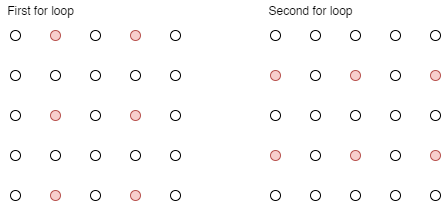

The diagram above was exported from draw.io. Its source (the exported page's mxGraphModel, read from the mxfile embedded in the PNG):
<mxGraphModel dx="813" dy="407" grid="1" gridSize="10" guides="1" tooltips="1" connect="1" arrows="1" fold="1" page="1" pageScale="1" pageWidth="850" pageHeight="1100" math="0" shadow="0">
  <root>
    <mxCell id="0" />
    <mxCell id="1" parent="0" />
    <mxCell id="Zkpofn3IN7mQejGXI_Dh-2" value="" style="ellipse;whiteSpace=wrap;html=1;aspect=fixed;" vertex="1" parent="1">
      <mxGeometry x="120" y="520" width="10" height="10" as="geometry" />
    </mxCell>
    <mxCell id="Zkpofn3IN7mQejGXI_Dh-3" value="" style="ellipse;whiteSpace=wrap;html=1;aspect=fixed;fillColor=#f8cecc;strokeColor=#b85450;" vertex="1" parent="1">
      <mxGeometry x="160" y="520" width="10" height="10" as="geometry" />
    </mxCell>
    <mxCell id="Zkpofn3IN7mQejGXI_Dh-4" value="" style="ellipse;whiteSpace=wrap;html=1;aspect=fixed;" vertex="1" parent="1">
      <mxGeometry x="200" y="520" width="10" height="10" as="geometry" />
    </mxCell>
    <mxCell id="Zkpofn3IN7mQejGXI_Dh-5" value="" style="ellipse;whiteSpace=wrap;html=1;aspect=fixed;fillColor=#f8cecc;strokeColor=#b85450;" vertex="1" parent="1">
      <mxGeometry x="240" y="520" width="10" height="10" as="geometry" />
    </mxCell>
    <mxCell id="Zkpofn3IN7mQejGXI_Dh-6" value="" style="ellipse;whiteSpace=wrap;html=1;aspect=fixed;" vertex="1" parent="1">
      <mxGeometry x="280" y="520" width="10" height="10" as="geometry" />
    </mxCell>
    <mxCell id="Zkpofn3IN7mQejGXI_Dh-7" value="" style="ellipse;whiteSpace=wrap;html=1;aspect=fixed;" vertex="1" parent="1">
      <mxGeometry x="120" y="480" width="10" height="10" as="geometry" />
    </mxCell>
    <mxCell id="Zkpofn3IN7mQejGXI_Dh-8" value="" style="ellipse;whiteSpace=wrap;html=1;aspect=fixed;" vertex="1" parent="1">
      <mxGeometry x="160" y="480" width="10" height="10" as="geometry" />
    </mxCell>
    <mxCell id="Zkpofn3IN7mQejGXI_Dh-9" value="" style="ellipse;whiteSpace=wrap;html=1;aspect=fixed;" vertex="1" parent="1">
      <mxGeometry x="200" y="480" width="10" height="10" as="geometry" />
    </mxCell>
    <mxCell id="Zkpofn3IN7mQejGXI_Dh-10" value="" style="ellipse;whiteSpace=wrap;html=1;aspect=fixed;" vertex="1" parent="1">
      <mxGeometry x="240" y="480" width="10" height="10" as="geometry" />
    </mxCell>
    <mxCell id="Zkpofn3IN7mQejGXI_Dh-11" value="" style="ellipse;whiteSpace=wrap;html=1;aspect=fixed;" vertex="1" parent="1">
      <mxGeometry x="280" y="480" width="10" height="10" as="geometry" />
    </mxCell>
    <mxCell id="Zkpofn3IN7mQejGXI_Dh-12" value="" style="ellipse;whiteSpace=wrap;html=1;aspect=fixed;" vertex="1" parent="1">
      <mxGeometry x="120" y="440" width="10" height="10" as="geometry" />
    </mxCell>
    <mxCell id="Zkpofn3IN7mQejGXI_Dh-13" value="" style="ellipse;whiteSpace=wrap;html=1;aspect=fixed;fillColor=#f8cecc;strokeColor=#b85450;" vertex="1" parent="1">
      <mxGeometry x="160" y="440" width="10" height="10" as="geometry" />
    </mxCell>
    <mxCell id="Zkpofn3IN7mQejGXI_Dh-14" value="" style="ellipse;whiteSpace=wrap;html=1;aspect=fixed;" vertex="1" parent="1">
      <mxGeometry x="200" y="440" width="10" height="10" as="geometry" />
    </mxCell>
    <mxCell id="Zkpofn3IN7mQejGXI_Dh-15" value="" style="ellipse;whiteSpace=wrap;html=1;aspect=fixed;fillColor=#f8cecc;strokeColor=#b85450;" vertex="1" parent="1">
      <mxGeometry x="240" y="440" width="10" height="10" as="geometry" />
    </mxCell>
    <mxCell id="Zkpofn3IN7mQejGXI_Dh-16" value="" style="ellipse;whiteSpace=wrap;html=1;aspect=fixed;" vertex="1" parent="1">
      <mxGeometry x="280" y="440" width="10" height="10" as="geometry" />
    </mxCell>
    <mxCell id="Zkpofn3IN7mQejGXI_Dh-17" value="" style="ellipse;whiteSpace=wrap;html=1;aspect=fixed;" vertex="1" parent="1">
      <mxGeometry x="120" y="400" width="10" height="10" as="geometry" />
    </mxCell>
    <mxCell id="Zkpofn3IN7mQejGXI_Dh-18" value="" style="ellipse;whiteSpace=wrap;html=1;aspect=fixed;" vertex="1" parent="1">
      <mxGeometry x="160" y="400" width="10" height="10" as="geometry" />
    </mxCell>
    <mxCell id="Zkpofn3IN7mQejGXI_Dh-19" value="" style="ellipse;whiteSpace=wrap;html=1;aspect=fixed;" vertex="1" parent="1">
      <mxGeometry x="200" y="400" width="10" height="10" as="geometry" />
    </mxCell>
    <mxCell id="Zkpofn3IN7mQejGXI_Dh-20" value="" style="ellipse;whiteSpace=wrap;html=1;aspect=fixed;" vertex="1" parent="1">
      <mxGeometry x="240" y="400" width="10" height="10" as="geometry" />
    </mxCell>
    <mxCell id="Zkpofn3IN7mQejGXI_Dh-21" value="" style="ellipse;whiteSpace=wrap;html=1;aspect=fixed;" vertex="1" parent="1">
      <mxGeometry x="280" y="400" width="10" height="10" as="geometry" />
    </mxCell>
    <mxCell id="Zkpofn3IN7mQejGXI_Dh-22" value="" style="ellipse;whiteSpace=wrap;html=1;aspect=fixed;" vertex="1" parent="1">
      <mxGeometry x="120" y="360" width="10" height="10" as="geometry" />
    </mxCell>
    <mxCell id="Zkpofn3IN7mQejGXI_Dh-23" value="" style="ellipse;whiteSpace=wrap;html=1;aspect=fixed;fillColor=#f8cecc;strokeColor=#b85450;" vertex="1" parent="1">
      <mxGeometry x="160" y="360" width="10" height="10" as="geometry" />
    </mxCell>
    <mxCell id="Zkpofn3IN7mQejGXI_Dh-24" value="" style="ellipse;whiteSpace=wrap;html=1;aspect=fixed;" vertex="1" parent="1">
      <mxGeometry x="200" y="360" width="10" height="10" as="geometry" />
    </mxCell>
    <mxCell id="Zkpofn3IN7mQejGXI_Dh-25" value="" style="ellipse;whiteSpace=wrap;html=1;aspect=fixed;fillColor=#f8cecc;strokeColor=#b85450;" vertex="1" parent="1">
      <mxGeometry x="240" y="360" width="10" height="10" as="geometry" />
    </mxCell>
    <mxCell id="Zkpofn3IN7mQejGXI_Dh-26" value="" style="ellipse;whiteSpace=wrap;html=1;aspect=fixed;" vertex="1" parent="1">
      <mxGeometry x="280" y="360" width="10" height="10" as="geometry" />
    </mxCell>
    <mxCell id="Zkpofn3IN7mQejGXI_Dh-170" value="" style="ellipse;whiteSpace=wrap;html=1;aspect=fixed;" vertex="1" parent="1">
      <mxGeometry x="380" y="520" width="10" height="10" as="geometry" />
    </mxCell>
    <mxCell id="Zkpofn3IN7mQejGXI_Dh-171" value="" style="ellipse;whiteSpace=wrap;html=1;aspect=fixed;" vertex="1" parent="1">
      <mxGeometry x="420" y="520" width="10" height="10" as="geometry" />
    </mxCell>
    <mxCell id="Zkpofn3IN7mQejGXI_Dh-172" value="" style="ellipse;whiteSpace=wrap;html=1;aspect=fixed;" vertex="1" parent="1">
      <mxGeometry x="460" y="520" width="10" height="10" as="geometry" />
    </mxCell>
    <mxCell id="Zkpofn3IN7mQejGXI_Dh-173" value="" style="ellipse;whiteSpace=wrap;html=1;aspect=fixed;" vertex="1" parent="1">
      <mxGeometry x="500" y="520" width="10" height="10" as="geometry" />
    </mxCell>
    <mxCell id="Zkpofn3IN7mQejGXI_Dh-174" value="" style="ellipse;whiteSpace=wrap;html=1;aspect=fixed;" vertex="1" parent="1">
      <mxGeometry x="540" y="520" width="10" height="10" as="geometry" />
    </mxCell>
    <mxCell id="Zkpofn3IN7mQejGXI_Dh-175" value="" style="ellipse;whiteSpace=wrap;html=1;aspect=fixed;fillColor=#f8cecc;strokeColor=#b85450;" vertex="1" parent="1">
      <mxGeometry x="380" y="480" width="10" height="10" as="geometry" />
    </mxCell>
    <mxCell id="Zkpofn3IN7mQejGXI_Dh-176" value="" style="ellipse;whiteSpace=wrap;html=1;aspect=fixed;" vertex="1" parent="1">
      <mxGeometry x="420" y="480" width="10" height="10" as="geometry" />
    </mxCell>
    <mxCell id="Zkpofn3IN7mQejGXI_Dh-177" value="" style="ellipse;whiteSpace=wrap;html=1;aspect=fixed;fillColor=#f8cecc;strokeColor=#b85450;" vertex="1" parent="1">
      <mxGeometry x="460" y="480" width="10" height="10" as="geometry" />
    </mxCell>
    <mxCell id="Zkpofn3IN7mQejGXI_Dh-178" value="" style="ellipse;whiteSpace=wrap;html=1;aspect=fixed;" vertex="1" parent="1">
      <mxGeometry x="500" y="480" width="10" height="10" as="geometry" />
    </mxCell>
    <mxCell id="Zkpofn3IN7mQejGXI_Dh-179" value="" style="ellipse;whiteSpace=wrap;html=1;aspect=fixed;fillColor=#f8cecc;strokeColor=#b85450;" vertex="1" parent="1">
      <mxGeometry x="540" y="480" width="10" height="10" as="geometry" />
    </mxCell>
    <mxCell id="Zkpofn3IN7mQejGXI_Dh-180" value="" style="ellipse;whiteSpace=wrap;html=1;aspect=fixed;" vertex="1" parent="1">
      <mxGeometry x="380" y="440" width="10" height="10" as="geometry" />
    </mxCell>
    <mxCell id="Zkpofn3IN7mQejGXI_Dh-181" value="" style="ellipse;whiteSpace=wrap;html=1;aspect=fixed;" vertex="1" parent="1">
      <mxGeometry x="420" y="440" width="10" height="10" as="geometry" />
    </mxCell>
    <mxCell id="Zkpofn3IN7mQejGXI_Dh-182" value="" style="ellipse;whiteSpace=wrap;html=1;aspect=fixed;" vertex="1" parent="1">
      <mxGeometry x="460" y="440" width="10" height="10" as="geometry" />
    </mxCell>
    <mxCell id="Zkpofn3IN7mQejGXI_Dh-183" value="" style="ellipse;whiteSpace=wrap;html=1;aspect=fixed;" vertex="1" parent="1">
      <mxGeometry x="500" y="440" width="10" height="10" as="geometry" />
    </mxCell>
    <mxCell id="Zkpofn3IN7mQejGXI_Dh-184" value="" style="ellipse;whiteSpace=wrap;html=1;aspect=fixed;" vertex="1" parent="1">
      <mxGeometry x="540" y="440" width="10" height="10" as="geometry" />
    </mxCell>
    <mxCell id="Zkpofn3IN7mQejGXI_Dh-185" value="" style="ellipse;whiteSpace=wrap;html=1;aspect=fixed;fillColor=#f8cecc;strokeColor=#b85450;" vertex="1" parent="1">
      <mxGeometry x="380" y="400" width="10" height="10" as="geometry" />
    </mxCell>
    <mxCell id="Zkpofn3IN7mQejGXI_Dh-186" value="" style="ellipse;whiteSpace=wrap;html=1;aspect=fixed;" vertex="1" parent="1">
      <mxGeometry x="420" y="400" width="10" height="10" as="geometry" />
    </mxCell>
    <mxCell id="Zkpofn3IN7mQejGXI_Dh-187" value="" style="ellipse;whiteSpace=wrap;html=1;aspect=fixed;fillColor=#f8cecc;strokeColor=#b85450;" vertex="1" parent="1">
      <mxGeometry x="460" y="400" width="10" height="10" as="geometry" />
    </mxCell>
    <mxCell id="Zkpofn3IN7mQejGXI_Dh-188" value="" style="ellipse;whiteSpace=wrap;html=1;aspect=fixed;" vertex="1" parent="1">
      <mxGeometry x="500" y="400" width="10" height="10" as="geometry" />
    </mxCell>
    <mxCell id="Zkpofn3IN7mQejGXI_Dh-189" value="" style="ellipse;whiteSpace=wrap;html=1;aspect=fixed;fillColor=#f8cecc;strokeColor=#b85450;" vertex="1" parent="1">
      <mxGeometry x="540" y="400" width="10" height="10" as="geometry" />
    </mxCell>
    <mxCell id="Zkpofn3IN7mQejGXI_Dh-190" value="" style="ellipse;whiteSpace=wrap;html=1;aspect=fixed;" vertex="1" parent="1">
      <mxGeometry x="380" y="360" width="10" height="10" as="geometry" />
    </mxCell>
    <mxCell id="Zkpofn3IN7mQejGXI_Dh-191" value="" style="ellipse;whiteSpace=wrap;html=1;aspect=fixed;" vertex="1" parent="1">
      <mxGeometry x="420" y="360" width="10" height="10" as="geometry" />
    </mxCell>
    <mxCell id="Zkpofn3IN7mQejGXI_Dh-192" value="" style="ellipse;whiteSpace=wrap;html=1;aspect=fixed;" vertex="1" parent="1">
      <mxGeometry x="460" y="360" width="10" height="10" as="geometry" />
    </mxCell>
    <mxCell id="Zkpofn3IN7mQejGXI_Dh-193" value="" style="ellipse;whiteSpace=wrap;html=1;aspect=fixed;" vertex="1" parent="1">
      <mxGeometry x="500" y="360" width="10" height="10" as="geometry" />
    </mxCell>
    <mxCell id="Zkpofn3IN7mQejGXI_Dh-194" value="" style="ellipse;whiteSpace=wrap;html=1;aspect=fixed;" vertex="1" parent="1">
      <mxGeometry x="540" y="360" width="10" height="10" as="geometry" />
    </mxCell>
    <mxCell id="Zkpofn3IN7mQejGXI_Dh-196" value="First for loop" style="text;html=1;align=center;verticalAlign=middle;resizable=0;points=[];autosize=1;" vertex="1" parent="1">
      <mxGeometry x="110" y="330" width="80" height="20" as="geometry" />
    </mxCell>
    <mxCell id="Zkpofn3IN7mQejGXI_Dh-197" value="Second for loop" style="text;html=1;align=center;verticalAlign=middle;resizable=0;points=[];autosize=1;" vertex="1" parent="1">
      <mxGeometry x="370" y="330" width="100" height="20" as="geometry" />
    </mxCell>
  </root>
</mxGraphModel>